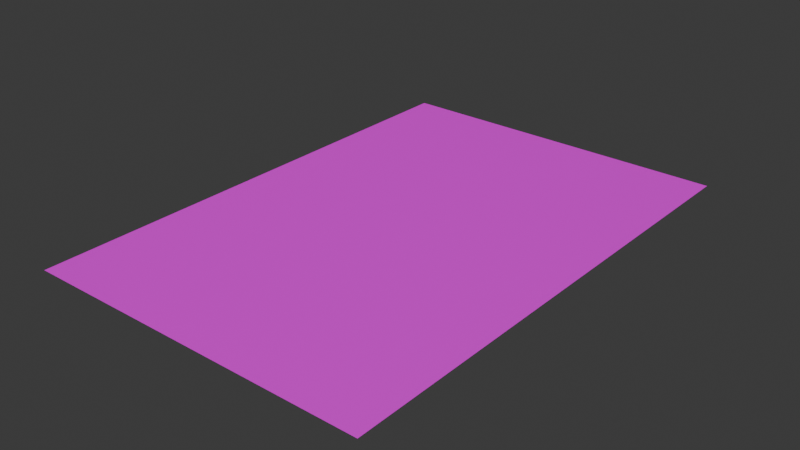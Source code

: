 # Source: Notepad.blend  (saved by Blender 5.1.30; exported with 4.5.12 LTS)
import bpy
from mathutils import Matrix  # noqa: F401  (used for matrix-valued properties, if any)

bpy.ops.wm.read_factory_settings(use_empty=True)
scene = bpy.context.scene
scene.name = 'Scene'

# ---- collections
col_collection = bpy.data.collections.new('Collection'); scene.collection.children.link(col_collection)

# ---- images (referenced by path relative to the original .blend; pixels are not part of the script)
import os
ASSET_DIR = os.environ.get("B2B_ASSET_DIR", "")  # directory of the original .blend (textures are referenced by path, not embedded)
HERE = os.path.dirname(os.path.abspath(__file__))  # packed textures are extracted next to this script under _unpacked/

def load_image(name, relpath, width, height, colorspace="sRGB"):
    """Load a texture the original file referenced (path relative to the .blend, or extracted next to this script)."""
    p = next((c for c in (os.path.join(HERE, relpath), os.path.join(ASSET_DIR, relpath)) if relpath and os.path.exists(c)), "")
    if p:
        img = bpy.data.images.load(p, check_existing=True)
        img.name = name
    else:  # same state as the original file: an image datablock whose file is absent (Cycles renders it pink)
        img = bpy.data.images.new(name, width, height)
        img.source = "FILE"
        img.filepath = "//" + (relpath or name)
    img.colorspace_settings.name = colorspace
    return img
img_tasklist_png = load_image('TASKLIST.png', 'TASKLIST.png', 1024, 1024, 'sRGB')

# ---- materials (node trees are filled in below, after node groups)
mat_material_001 = bpy.data.materials.new('Material.001')

# ---- material node trees
mat_material_001.use_nodes = True; mat_material_001.node_tree.nodes.clear()
_N = mat_material_001.node_tree.nodes; _L = mat_material_001.node_tree.links
n0 = _N.new('ShaderNodeBsdfPrincipled'); n0.name = 'Principled BSDF'; n0.location = (-200, 100)
n1 = _N.new('ShaderNodeOutputMaterial'); n1.name = 'Material Output'; n1.location = (200, 100)
n2 = _N.new('ShaderNodeTexImage'); n2.name = 'Image Texture'; n2.location = (-542, 244)
n2.image = img_tasklist_png
_L.new(n0.outputs[0], n1.inputs[0])
_L.new(n2.outputs[0], n0.inputs[0])
n1.is_active_output = True

# ---- world
world_world = bpy.data.worlds.new('World'); scene.world = world_world
world_world.use_nodes = True; world_world.node_tree.nodes.clear()
_N = world_world.node_tree.nodes; _L = world_world.node_tree.links
n0 = _N.new('ShaderNodeOutputWorld'); n0.name = 'World Output'; n0.location = (200, 100)
n1 = _N.new('ShaderNodeBackground'); n1.name = 'Background'; n1.location = (-200, 100)
n1.inputs[0].default_value = (0.05088, 0.05088, 0.05088, 1.0)
_L.new(n1.outputs[0], n0.inputs[0])
n0.is_active_output = True
world_world.color = (0.05088, 0.05088, 0.05088)
world_world.sun_shadow_jitter_overblur = 0.0

# ---- meshes
me_plane_001 = bpy.data.meshes.new('Plane.001')
me_plane_001.from_pydata([(-1.0, -2.296, 0.0), (1.0, -2.296, 0.0), (-1.0, 0.601, 0.0), (1.0, 0.601, 0.0)], [], [(0, 1, 3, 2)])
_uv = me_plane_001.uv_layers.new(name='UVMap')
_uv.uv.foreach_set('vector', [0.0, 0.2074, 1.0, 0.2074, 1.0, 1.0, 0.0, 1.0])
me_plane_001.materials.append(mat_material_001)
me_plane_001.update()

# ---- objects
ob_notepad = bpy.data.objects.new('Notepad', me_plane_001)

# ---- transforms, parenting, visibility, modifiers, constraints
ob_notepad.location = (0.0, 0.0, 0.0)

# ---- collection membership
col_collection.objects.link(ob_notepad)

# ---- scene / render settings (as saved in the file)
scene.frame_start = 1; scene.frame_end = 250; scene.frame_set(1)
scene.render.engine = 'BLENDER_EEVEE_NEXT'
scene.render.bake_bias = 0.0
scene.render.bake_samples = 0
scene.cycles.sampling_pattern = 'TABULATED_SOBOL'
scene.eevee.use_volume_custom_range = False
bpy.context.view_layer.update()

# ---- added for rendering (the .blend has no active camera and no usable light): camera, sun
cam_auto = bpy.data.cameras.new('AutoCamera')
cam_auto.lens = 50.0
cam_auto.sensor_width = 36.0
cam_auto.clip_end = 1000.0
ob_auto_camera = bpy.data.objects.new('AutoCamera', cam_auto)
scene.collection.objects.link(ob_auto_camera)
ob_auto_camera.location = (3.25716, -4.75618, 2.60573)
ob_auto_camera.rotation_euler = (1.09748, -7.21219e-08, 0.694738)
scene.camera = ob_auto_camera
light_auto_sun = bpy.data.lights.new('AutoSun', 'SUN')
light_auto_sun.energy = 3.0
light_auto_sun.angle = 0.0523599
ob_auto_sun = bpy.data.objects.new('AutoSun', light_auto_sun)
scene.collection.objects.link(ob_auto_sun)
ob_auto_sun.rotation_euler = (0.872665, 0.174533, 0.523599)
bpy.context.view_layer.update()
